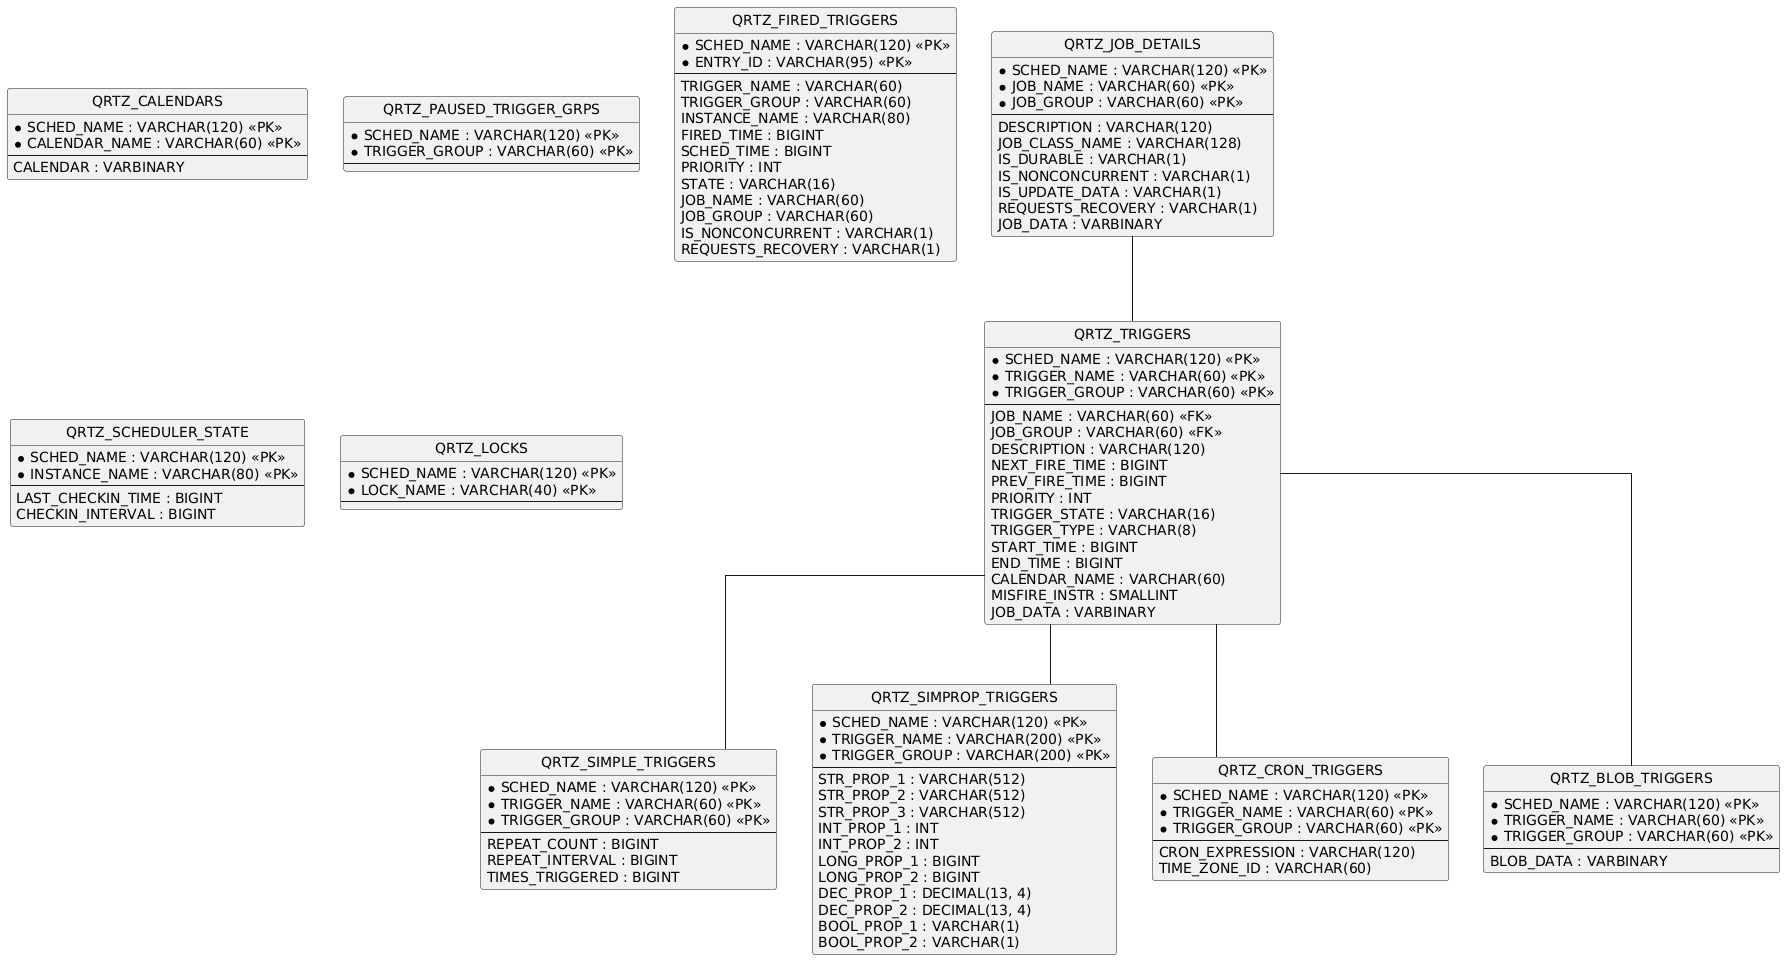

The diagram above was rendered by PlantUML. Its source (embedded in the PNG):
@startuml
hide circle
skinparam linetype ortho

entity "QRTZ_JOB_DETAILS" as QRTZ_JOB_DETAILS {
  * SCHED_NAME : VARCHAR(120) <<PK>>
  * JOB_NAME : VARCHAR(60) <<PK>>
  * JOB_GROUP : VARCHAR(60) <<PK>>
  --
  DESCRIPTION : VARCHAR(120)
  JOB_CLASS_NAME : VARCHAR(128)
  IS_DURABLE : VARCHAR(1)
  IS_NONCONCURRENT : VARCHAR(1)
  IS_UPDATE_DATA : VARCHAR(1)
  REQUESTS_RECOVERY : VARCHAR(1)
  JOB_DATA : VARBINARY
}

entity "QRTZ_TRIGGERS" as QRTZ_TRIGGERS {
  * SCHED_NAME : VARCHAR(120) <<PK>>
  * TRIGGER_NAME : VARCHAR(60) <<PK>>
  * TRIGGER_GROUP : VARCHAR(60) <<PK>>
  --
  JOB_NAME : VARCHAR(60) <<FK>>
  JOB_GROUP : VARCHAR(60) <<FK>>
  DESCRIPTION : VARCHAR(120)
  NEXT_FIRE_TIME : BIGINT
  PREV_FIRE_TIME : BIGINT
  PRIORITY : INT
  TRIGGER_STATE : VARCHAR(16)
  TRIGGER_TYPE : VARCHAR(8)
  START_TIME : BIGINT
  END_TIME : BIGINT
  CALENDAR_NAME : VARCHAR(60)
  MISFIRE_INSTR : SMALLINT
  JOB_DATA : VARBINARY
}

entity "QRTZ_SIMPLE_TRIGGERS" as QRTZ_SIMPLE_TRIGGERS {
  * SCHED_NAME : VARCHAR(120) <<PK>>
  * TRIGGER_NAME : VARCHAR(60) <<PK>>
  * TRIGGER_GROUP : VARCHAR(60) <<PK>>
  --
  REPEAT_COUNT : BIGINT
  REPEAT_INTERVAL : BIGINT
  TIMES_TRIGGERED : BIGINT
}

entity "QRTZ_SIMPROP_TRIGGERS" as QRTZ_SIMPROP_TRIGGERS {
  * SCHED_NAME : VARCHAR(120) <<PK>>
  * TRIGGER_NAME : VARCHAR(200) <<PK>>
  * TRIGGER_GROUP : VARCHAR(200) <<PK>>
  --
  STR_PROP_1 : VARCHAR(512)
  STR_PROP_2 : VARCHAR(512)
  STR_PROP_3 : VARCHAR(512)
  INT_PROP_1 : INT
  INT_PROP_2 : INT
  LONG_PROP_1 : BIGINT
  LONG_PROP_2 : BIGINT
  DEC_PROP_1 : DECIMAL(13, 4)
  DEC_PROP_2 : DECIMAL(13, 4)
  BOOL_PROP_1 : VARCHAR(1)
  BOOL_PROP_2 : VARCHAR(1)
}

entity "QRTZ_CRON_TRIGGERS" as QRTZ_CRON_TRIGGERS {
  * SCHED_NAME : VARCHAR(120) <<PK>>
  * TRIGGER_NAME : VARCHAR(60) <<PK>>
  * TRIGGER_GROUP : VARCHAR(60) <<PK>>
  --
  CRON_EXPRESSION : VARCHAR(120)
  TIME_ZONE_ID : VARCHAR(60)
}

entity "QRTZ_BLOB_TRIGGERS" as QRTZ_BLOB_TRIGGERS {
  * SCHED_NAME : VARCHAR(120) <<PK>>
  * TRIGGER_NAME : VARCHAR(60) <<PK>>
  * TRIGGER_GROUP : VARCHAR(60) <<PK>>
  --
  BLOB_DATA : VARBINARY
}

entity "QRTZ_CALENDARS" as QRTZ_CALENDARS {
  * SCHED_NAME : VARCHAR(120) <<PK>>
  * CALENDAR_NAME : VARCHAR(60) <<PK>>
  --
  CALENDAR : VARBINARY
}

entity "QRTZ_PAUSED_TRIGGER_GRPS" as QRTZ_PAUSED_TRIGGER_GRPS {
  * SCHED_NAME : VARCHAR(120) <<PK>>
  * TRIGGER_GROUP : VARCHAR(60) <<PK>>
  --
}

entity "QRTZ_FIRED_TRIGGERS" as QRTZ_FIRED_TRIGGERS {
  * SCHED_NAME : VARCHAR(120) <<PK>>
  * ENTRY_ID : VARCHAR(95) <<PK>>
  --
  TRIGGER_NAME : VARCHAR(60)
  TRIGGER_GROUP : VARCHAR(60)
  INSTANCE_NAME : VARCHAR(80)
  FIRED_TIME : BIGINT
  SCHED_TIME : BIGINT
  PRIORITY : INT
  STATE : VARCHAR(16)
  JOB_NAME : VARCHAR(60)
  JOB_GROUP : VARCHAR(60)
  IS_NONCONCURRENT : VARCHAR(1)
  REQUESTS_RECOVERY : VARCHAR(1)
}

entity "QRTZ_SCHEDULER_STATE" as QRTZ_SCHEDULER_STATE {
  * SCHED_NAME : VARCHAR(120) <<PK>>
  * INSTANCE_NAME : VARCHAR(80) <<PK>>
  --
  LAST_CHECKIN_TIME : BIGINT
  CHECKIN_INTERVAL : BIGINT
}

entity "QRTZ_LOCKS" as QRTZ_LOCKS {
  * SCHED_NAME : VARCHAR(120) <<PK>>
  * LOCK_NAME : VARCHAR(40) <<PK>>
  --
}

QRTZ_JOB_DETAILS -- QRTZ_TRIGGERS
QRTZ_TRIGGERS -- QRTZ_SIMPLE_TRIGGERS
QRTZ_TRIGGERS -- QRTZ_SIMPROP_TRIGGERS
QRTZ_TRIGGERS -- QRTZ_CRON_TRIGGERS
QRTZ_TRIGGERS -- QRTZ_BLOB_TRIGGERS
@enduml